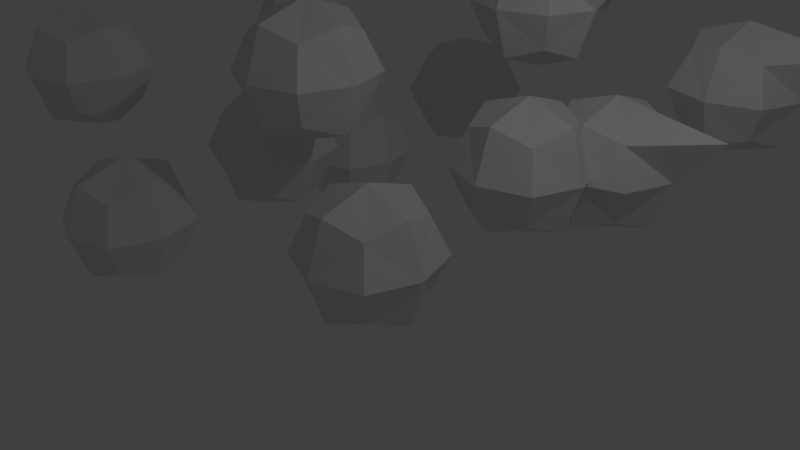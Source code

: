 # Source: 2_Mesh_Data_Object_Example.blend  (saved by Blender 2.79.0; exported with 4.5.12 LTS)
import bpy
from mathutils import Matrix  # noqa: F401  (used for matrix-valued properties, if any)

bpy.ops.wm.read_factory_settings(use_empty=True)
scene = bpy.context.scene
scene.name = 'Scene'

# ---- collections
col_collection_1 = bpy.data.collections.new('Collection 1'); scene.collection.children.link(col_collection_1)

# ---- materials (node trees are filled in below, after node groups)
mat_material = bpy.data.materials.new('Material')
mat_material.alpha_threshold = 0.0
mat_material.use_transparent_shadow = False
mat_material.roughness = 0.5
mat_material.line_color = (0.0, 0.0, 0.0, 1.0)

# ---- material node trees

# ---- world
world_world = bpy.data.worlds.new('World'); scene.world = world_world
world_world.color = (0.05088, 0.05088, 0.05088)
world_world.use_sun_shadow = False
world_world.sun_shadow_jitter_overblur = 0.0
world_world.cycles.sampling_method = 'MANUAL'

# ---- cameras
cam_camera = bpy.data.cameras.new('Camera')
cam_camera.clip_end = 100.0
cam_camera.lens = 35.0
cam_camera.sensor_width = 32.0
cam_camera.sensor_height = 18.0
cam_camera.ortho_scale = 7.314
cam_camera.dof.focus_distance = 0.0
cam_camera.dof.aperture_fstop = 128.0

# ---- lights
light_lamp = bpy.data.lights.new('Lamp', 'POINT')
light_lamp.transmission_factor = 0.0
light_lamp.cutoff_distance = 30.0
light_lamp.energy = 100.0
light_lamp.shadow_buffer_clip_start = 1.001
light_lamp.shadow_soft_size = 0.1
light_lamp.shadow_maximum_resolution = 0.006
light_lamp.use_absolute_resolution = True

# ---- meshes
me_rough_sphere = bpy.data.meshes.new('Rough Sphere')
me_rough_sphere.from_pydata([(-1.0, 0.0, 0.0), (0.0, 1.0, 0.0), (1.0, 0.0, 0.0), (0.0, -1.0, 0.0), (0.0, 0.0, -1.0), (0.0, 0.0, 1.0), (-0.841, 4.405, 0.01781), (0.159, 5.405, 0.01781), (1.159, 4.405, 0.01781), (0.159, 3.405, 0.01781), (0.159, 4.405, -0.9822), (0.159, 4.405, 1.018), (4.388, 4.696, 1.195), (5.388, 5.696, 1.195), (6.388, 4.696, 1.195), (5.388, 3.696, 1.195), (5.388, 4.696, 0.195), (5.388, 4.696, 2.195), (4.194, 1.213, -0.4373), (4.194, 1.213, 1.563), (5.194, 1.213, 0.5627), (4.194, 0.2126, 0.5627), (3.194, 1.213, 0.5627), (4.194, 2.213, 0.5627), (-0.75, 0.0, -0.75), (-0.75, -0.75, 0.0), (-0.75, 0.0, 0.75), (-0.75, 0.75, 0.0), (0.0, 0.75, -0.75), (0.0, 0.75, 0.75), (0.75, 0.75, 0.0), (0.75, 0.0, -0.75), (0.75, 0.0, 0.75), (0.75, -0.75, 0.0), (0.0, -0.75, -0.75), (0.0, -0.75, 0.75), (-0.591, 4.405, -0.7322), (-0.591, 3.655, 0.01781), (-0.591, 4.405, 0.7678), (-0.591, 5.155, 0.01781), (0.159, 5.155, -0.7322), (0.159, 5.155, 0.7678), (0.909, 5.155, 0.01781), (0.909, 4.405, -0.7322), (0.909, 4.405, 0.7678), (0.909, 3.655, 0.01781), (0.159, 3.655, -0.7322), (0.159, 3.655, 0.7678), (4.638, 4.696, 0.445), (4.638, 3.946, 1.195), (4.638, 4.696, 1.945), (4.638, 5.446, 1.195), (5.388, 5.446, 0.445), (5.388, 5.446, 1.945), (6.138, 5.446, 1.195), (6.138, 4.696, 0.445), (7.055, 4.696, 1.945), (6.138, 3.946, 1.195), (5.388, 3.946, 0.445), (5.388, 3.946, 1.945), (4.944, 1.213, -0.1873), (4.194, 1.963, -0.1873), (4.944, 1.963, 0.5627), (4.194, 0.4626, -0.1873), (4.944, 0.4626, 0.5627), (3.444, 1.213, -0.1873), (3.444, 0.4626, 0.5627), (3.444, 1.963, 0.5627), (4.944, 1.213, 1.313), (4.194, 1.963, 1.313), (4.194, 0.4626, 1.313), (3.444, 1.213, 1.313), (-0.5556, -0.5556, -0.5556), (-0.5556, -0.5556, 0.5556), (-0.5556, 0.5556, -0.5556), (-0.5556, 0.5556, 0.5556), (0.5556, -0.5556, -0.5556), (0.5556, -0.5556, 0.5556), (0.5556, 0.5556, -0.5556), (0.5556, 0.5556, 0.5556), (-0.3966, 3.849, -0.5377), (-0.3966, 3.849, 0.5734), (-0.3966, 4.96, -0.5377), (-0.3966, 4.96, 0.5734), (0.7145, 3.849, -0.5377), (0.7145, 3.849, 0.5734), (0.7145, 4.96, -0.5377), (0.7145, 4.96, 0.5734), (4.833, 4.14, 0.6394), (4.833, 4.14, 1.751), (4.833, 5.251, 0.6394), (4.833, 5.251, 1.751), (5.944, 4.14, 0.6394), (5.944, 4.14, 1.751), (5.944, 5.251, 0.6394), (5.944, 5.251, 1.751), (4.75, 1.768, 0.007165), (4.75, 0.657, 0.007165), (3.638, 0.657, 0.007165), (3.638, 1.768, 0.007165), (4.75, 1.768, 1.118), (4.75, 0.657, 1.118), (3.638, 0.657, 1.118), (3.638, 1.768, 1.118)], [], [(0, 24, 72, 25), (0, 25, 73, 26), (0, 26, 75, 27), (0, 27, 74, 24), (1, 28, 74, 27), (1, 27, 75, 29), (1, 29, 79, 30), (1, 30, 78, 28), (2, 31, 78, 30), (2, 30, 79, 32), (2, 32, 77, 33), (2, 33, 76, 31), (3, 34, 76, 33), (3, 33, 77, 35), (3, 35, 73, 25), (3, 25, 72, 34), (4, 24, 74, 28), (4, 28, 78, 31), (4, 31, 76, 34), (4, 34, 72, 24), (5, 32, 79, 29), (5, 29, 75, 26), (5, 26, 73, 35), (5, 35, 77, 32), (6, 36, 80, 37), (6, 37, 81, 38), (6, 38, 83, 39), (6, 39, 82, 36), (7, 40, 82, 39), (7, 39, 83, 41), (7, 41, 87, 42), (7, 42, 86, 40), (8, 43, 86, 42), (8, 42, 87, 44), (8, 44, 85, 45), (8, 45, 84, 43), (9, 46, 84, 45), (9, 45, 85, 47), (9, 47, 81, 37), (9, 37, 80, 46), (10, 36, 82, 40), (10, 40, 86, 43), (10, 43, 84, 46), (10, 46, 80, 36), (11, 44, 87, 41), (11, 41, 83, 38), (11, 38, 81, 47), (11, 47, 85, 44), (12, 48, 88, 49), (12, 49, 89, 50), (12, 50, 91, 51), (12, 51, 90, 48), (13, 52, 90, 51), (13, 51, 91, 53), (13, 53, 95, 54), (13, 54, 94, 52), (14, 55, 94, 54), (14, 54, 95, 56), (14, 56, 93, 57), (14, 57, 92, 55), (15, 58, 92, 57), (15, 57, 93, 59), (15, 59, 89, 49), (15, 49, 88, 58), (16, 48, 90, 52), (16, 52, 94, 55), (16, 55, 92, 58), (16, 58, 88, 48), (17, 56, 95, 53), (17, 53, 91, 50), (17, 50, 89, 59), (17, 59, 93, 56), (18, 61, 96, 60), (18, 60, 97, 63), (18, 63, 98, 65), (18, 65, 99, 61), (19, 68, 100, 69), (19, 69, 103, 71), (19, 71, 102, 70), (19, 70, 101, 68), (20, 60, 96, 62), (20, 62, 100, 68), (20, 68, 101, 64), (20, 64, 97, 60), (21, 63, 97, 64), (21, 64, 101, 70), (21, 70, 102, 66), (21, 66, 98, 63), (22, 65, 98, 66), (22, 66, 102, 71), (22, 71, 103, 67), (22, 67, 99, 65), (23, 69, 100, 62), (23, 62, 96, 61), (23, 61, 99, 67), (23, 67, 103, 69)])
me_rough_sphere.materials.append(mat_material)
me_rough_sphere.use_remesh_preserve_volume = False
me_rough_sphere.use_remesh_preserve_attributes = False
me_rough_sphere.use_mirror_vertex_groups = False
me_rough_sphere.update()

# ---- objects
ob_rough_spheres_002 = bpy.data.objects.new('Rough Spheres.002', me_rough_sphere)
ob_rough_spheres_001 = bpy.data.objects.new('Rough Spheres.001', me_rough_sphere)
ob_rough_spheres = bpy.data.objects.new('Rough Spheres', me_rough_sphere)
ob_lamp = bpy.data.objects.new('Lamp', light_lamp)
ob_camera = bpy.data.objects.new('Camera', cam_camera)

# ---- transforms, parenting, visibility, modifiers, constraints
ob_rough_spheres_002.location = (-3.618, 1.125, 0.1666)
ob_rough_spheres_002.lineart.crease_threshold = 0.0
ob_rough_spheres_001.location = (-6.052, -0.6535, 1.348)
ob_rough_spheres_001.lineart.crease_threshold = 0.0
ob_rough_spheres.location = (-4.194, -1.213, -0.5627)
ob_rough_spheres.lineart.crease_threshold = 0.0
ob_lamp.location = (4.076, 1.005, 5.904)
ob_lamp.rotation_euler = (0.6503, 0.05522, 1.866)
ob_lamp.lock_rotations_4d = False
ob_lamp.empty_display_type = 'ARROWS'
ob_lamp.color = (0.0, 0.0, 0.0, 0.0)
ob_lamp.lineart.crease_threshold = 0.0
ob_camera.location = (7.481, -6.508, 5.344)
ob_camera.rotation_euler = (1.109, 0.0, 0.8149)
ob_camera.lock_rotations_4d = False
ob_camera.empty_display_type = 'ARROWS'
ob_camera.color = (0.0, 0.0, 0.0, 0.0)
ob_camera.display_type = 'WIRE'
ob_camera.lineart.crease_threshold = 0.0

# ---- collection membership
col_collection_1.objects.link(ob_rough_spheres_002)
col_collection_1.objects.link(ob_rough_spheres_001)
col_collection_1.objects.link(ob_rough_spheres)
col_collection_1.objects.link(ob_lamp)
col_collection_1.objects.link(ob_camera)

# ---- scene / render settings (as saved in the file)
scene.camera = ob_camera
scene.frame_start = 1; scene.frame_end = 250; scene.frame_set(1)
scene.render.engine = 'BLENDER_EEVEE_NEXT'
scene.render.resolution_percentage = 50
scene.render.dither_intensity = 0.0
scene.cycles.use_denoising = False
scene.cycles.samples = 128
scene.cycles.sampling_pattern = 'TABULATED_SOBOL'
scene.cycles.use_adaptive_sampling = False
scene.cycles.use_light_tree = False
scene.cycles.blur_glossy = 0.0
scene.cycles.sample_clamp_indirect = 0.0
scene.view_settings.view_transform = 'Standard'
bpy.context.view_layer.update()
